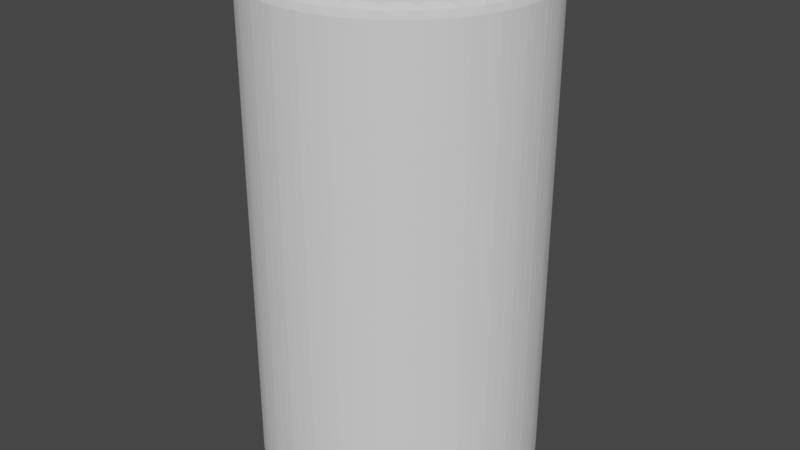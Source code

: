 # Source: block_cyl.blend  (saved by Blender 2.80.75; exported with 4.5.12 LTS)
import bpy
from mathutils import Matrix  # noqa: F401  (used for matrix-valued properties, if any)

bpy.ops.wm.read_factory_settings(use_empty=True)
scene = bpy.context.scene
scene.name = 'Scene'

# ---- collections
col_collection = bpy.data.collections.new('Collection'); scene.collection.children.link(col_collection)

# ---- world
world_world = bpy.data.worlds.new('World'); scene.world = world_world
world_world.use_nodes = True; world_world.node_tree.nodes.clear()
_N = world_world.node_tree.nodes; _L = world_world.node_tree.links
n0 = _N.new('ShaderNodeOutputWorld'); n0.name = 'World Output'; n0.location = (300, 300)
n1 = _N.new('ShaderNodeBackground'); n1.name = 'Background'; n1.location = (10, 300)
n1.inputs[0].default_value = (0.05088, 0.05088, 0.05088, 1.0)
_L.new(n1.outputs[0], n0.inputs[0])
n0.is_active_output = True
world_world.color = (0.05088, 0.05088, 0.05088)
world_world.use_sun_shadow = False
world_world.sun_shadow_jitter_overblur = 0.0

# ---- meshes
me_cylinder = bpy.data.meshes.new('Cylinder')
me_cylinder.from_pydata([(0.0, 1.0, -1.798), (0.0, 1.0, 1.798), (0.1951, 0.9808, -1.798), (0.1951, 0.9808, 1.798), (0.3827, 0.9239, -1.798), (0.3827, 0.9239, 1.798), (0.5556, 0.8315, -1.798), (0.5556, 0.8315, 1.798), (0.7071, 0.7071, -1.798), (0.7071, 0.7071, 1.798), (0.8315, 0.5556, -1.798), (0.8315, 0.5556, 1.798), (0.9239, 0.3827, -1.798), (0.9239, 0.3827, 1.798), (0.9808, 0.1951, -1.798), (0.9808, 0.1951, 1.798), (1.0, 7.55e-08, -1.798), (1.0, 7.55e-08, 1.798), (0.9808, -0.1951, -1.798), (0.9808, -0.1951, 1.798), (0.9239, -0.3827, -1.798), (0.9239, -0.3827, 1.798), (0.8315, -0.5556, -1.798), (0.8315, -0.5556, 1.798), (0.7071, -0.7071, -1.798), (0.7071, -0.7071, 1.798), (0.5556, -0.8315, -1.798), (0.5556, -0.8315, 1.798), (0.3827, -0.9239, -1.798), (0.3827, -0.9239, 1.798), (0.1951, -0.9808, -1.798), (0.1951, -0.9808, 1.798), (-3.258e-07, -1.0, -1.798), (-3.258e-07, -1.0, 1.798), (-0.1951, -0.9808, -1.798), (-0.1951, -0.9808, 1.798), (-0.3827, -0.9239, -1.798), (-0.3827, -0.9239, 1.798), (-0.5556, -0.8315, -1.798), (-0.5556, -0.8315, 1.798), (-0.7071, -0.7071, -1.798), (-0.7071, -0.7071, 1.798), (-0.8315, -0.5556, -1.798), (-0.8315, -0.5556, 1.798), (-0.9239, -0.3827, -1.798), (-0.9239, -0.3827, 1.798), (-0.9808, -0.1951, -1.798), (-0.9808, -0.1951, 1.798), (-1.0, 9.656e-07, -1.798), (-1.0, 9.656e-07, 1.798), (-0.9808, 0.1951, -1.798), (-0.9808, 0.1951, 1.798), (-0.9239, 0.3827, -1.798), (-0.9239, 0.3827, 1.798), (-0.8315, 0.5556, -1.798), (-0.8315, 0.5556, 1.798), (-0.7071, 0.7071, -1.798), (-0.7071, 0.7071, 1.798), (-0.5556, 0.8315, -1.798), (-0.5556, 0.8315, 1.798), (-0.3827, 0.9239, -1.798), (-0.3827, 0.9239, 1.798), (-0.1951, 0.9808, -1.798), (-0.1951, 0.9808, 1.798)], [], [(0, 1, 3, 2), (2, 3, 5, 4), (4, 5, 7, 6), (6, 7, 9, 8), (8, 9, 11, 10), (10, 11, 13, 12), (12, 13, 15, 14), (14, 15, 17, 16), (16, 17, 19, 18), (18, 19, 21, 20), (20, 21, 23, 22), (22, 23, 25, 24), (24, 25, 27, 26), (26, 27, 29, 28), (28, 29, 31, 30), (30, 31, 33, 32), (32, 33, 35, 34), (34, 35, 37, 36), (36, 37, 39, 38), (38, 39, 41, 40), (40, 41, 43, 42), (42, 43, 45, 44), (44, 45, 47, 46), (46, 47, 49, 48), (48, 49, 51, 50), (50, 51, 53, 52), (52, 53, 55, 54), (54, 55, 57, 56), (56, 57, 59, 58), (58, 59, 61, 60), (3, 1, 63, 61, 59, 57, 55, 53, 51, 49, 47, 45, 43, 41, 39, 37, 35, 33, 31, 29, 27, 25, 23, 21, 19, 17, 15, 13, 11, 9, 7, 5), (60, 61, 63, 62), (62, 63, 1, 0), (0, 2, 4, 6, 8, 10, 12, 14, 16, 18, 20, 22, 24, 26, 28, 30, 32, 34, 36, 38, 40, 42, 44, 46, 48, 50, 52, 54, 56, 58, 60, 62)])
_uv = me_cylinder.uv_layers.new(name='UVMap')
_uv.uv.foreach_set('vector', [1.0, 0.5, 1.0, 1.0, 0.9688, 1.0, 0.9688, 0.5, 0.9688, 0.5, 0.9688, 1.0, 0.9375, 1.0, 0.9375, 0.5, 0.9375, 0.5, 0.9375, 1.0, 0.9062, 1.0, 0.9062, 0.5, 0.9062, 0.5, 0.9062, 1.0, 0.875, 1.0, 0.875, 0.5, 0.875, 0.5, 0.875, 1.0, 0.8438, 1.0, 0.8438, 0.5, 0.8438, 0.5, 0.8438, 1.0, 0.8125, 1.0, 0.8125, 0.5, 0.8125, 0.5, 0.8125, 1.0, 0.7812, 1.0, 0.7812, 0.5, 0.7812, 0.5, 0.7812, 1.0, 0.75, 1.0, 0.75, 0.5, 0.75, 0.5, 0.75, 1.0, 0.7188, 1.0, 0.7188, 0.5, 0.7188, 0.5, 0.7188, 1.0, 0.6875, 1.0, 0.6875, 0.5, 0.6875, 0.5, 0.6875, 1.0, 0.6562, 1.0, 0.6562, 0.5, 0.6562, 0.5, 0.6562, 1.0, 0.625, 1.0, 0.625, 0.5, 0.625, 0.5, 0.625, 1.0, 0.5938, 1.0, 0.5938, 0.5, 0.5938, 0.5, 0.5938, 1.0, 0.5625, 1.0, 0.5625, 0.5, 0.5625, 0.5, 0.5625, 1.0, 0.5312, 1.0, 0.5312, 0.5, 0.5312, 0.5, 0.5312, 1.0, 0.5, 1.0, 0.5, 0.5, 0.5, 0.5, 0.5, 1.0, 0.4688, 1.0, 0.4688, 0.5, 0.4688, 0.5, 0.4688, 1.0, 0.4375, 1.0, 0.4375, 0.5, 0.4375, 0.5, 0.4375, 1.0, 0.4062, 1.0, 0.4062, 0.5, 0.4062, 0.5, 0.4062, 1.0, 0.375, 1.0, 0.375, 0.5, 0.375, 0.5, 0.375, 1.0, 0.3438, 1.0, 0.3438, 0.5, 0.3438, 0.5, 0.3438, 1.0, 0.3125, 1.0, 0.3125, 0.5, 0.3125, 0.5, 0.3125, 1.0, 0.2812, 1.0, 0.2812, 0.5, 0.2812, 0.5, 0.2812, 1.0, 0.25, 1.0, 0.25, 0.5, 0.25, 0.5, 0.25, 1.0, 0.2188, 1.0, 0.2188, 0.5, 0.2188, 0.5, 0.2188, 1.0, 0.1875, 1.0, 0.1875, 0.5, 0.1875, 0.5, 0.1875, 1.0, 0.1562, 1.0, 0.1562, 0.5, 0.1562, 0.5, 0.1562, 1.0, 0.125, 1.0, 0.125, 0.5, 0.125, 0.5, 0.125, 1.0, 0.09375, 1.0, 0.09375, 0.5, 0.09375, 0.5, 0.09375, 1.0, 0.0625, 1.0, 0.0625, 0.5, 0.2968, 0.4854, 0.25, 0.49, 0.2032, 0.4854, 0.1582, 0.4717, 0.1167, 0.4496, 0.08029, 0.4197, 0.05045, 0.3833, 0.02827, 0.3418, 0.01461, 0.2968, 0.01, 0.25, 0.01461, 0.2032, 0.02827, 0.1582, 0.05045, 0.1167, 0.08029, 0.08029, 0.1167, 0.05045, 0.1582, 0.02827, 0.2032, 0.01461, 0.25, 0.01, 0.2968, 0.01461, 0.3418, 0.02827, 0.3833, 0.05045, 0.4197, 0.08029, 0.4496, 0.1167, 0.4717, 0.1582, 0.4854, 0.2032, 0.49, 0.25, 0.4854, 0.2968, 0.4717, 0.3418, 0.4496, 0.3833, 0.4197, 0.4197, 0.3833, 0.4496, 0.3418, 0.4717, 0.0625, 0.5, 0.0625, 1.0, 0.03125, 1.0, 0.03125, 0.5, 0.03125, 0.5, 0.03125, 1.0, 0.0, 1.0, 0.0, 0.5, 0.75, 0.49, 0.7968, 0.4854, 0.8418, 0.4717, 0.8833, 0.4496, 0.9197, 0.4197, 0.9496, 0.3833, 0.9717, 0.3418, 0.9854, 0.2968, 0.99, 0.25, 0.9854, 0.2032, 0.9717, 0.1582, 0.9496, 0.1167, 0.9197, 0.08029, 0.8833, 0.05045, 0.8418, 0.02827, 0.7968, 0.01461, 0.75, 0.01, 0.7032, 0.01461, 0.6582, 0.02827, 0.6167, 0.05045, 0.5803, 0.08029, 0.5504, 0.1167, 0.5283, 0.1582, 0.5146, 0.2032, 0.51, 0.25, 0.5146, 0.2968, 0.5283, 0.3418, 0.5504, 0.3833, 0.5803, 0.4197, 0.6167, 0.4496, 0.6582, 0.4717, 0.7032, 0.4854])
me_cylinder.use_remesh_preserve_volume = False
me_cylinder.use_remesh_preserve_attributes = False
me_cylinder.use_mirror_vertex_groups = False
me_cylinder.update()

# ---- objects
ob_cylinder = bpy.data.objects.new('Cylinder', me_cylinder)

# ---- transforms, parenting, visibility, modifiers, constraints
ob_cylinder.location = (0.0, 0.0, 0.0)
ob_cylinder.lineart.crease_threshold = 0.0
_m = ob_cylinder.modifiers.new('Bevel', 'BEVEL')
_m.segments = 3
_m.limit_method = 'NONE'

# ---- collection membership
col_collection.objects.link(ob_cylinder)

# ---- scene / render settings (as saved in the file)
scene.frame_start = 1; scene.frame_end = 250; scene.frame_set(1)
scene.render.engine = 'BLENDER_EEVEE_NEXT'
scene.cycles.use_denoising = False
scene.cycles.samples = 128
scene.cycles.sampling_pattern = 'TABULATED_SOBOL'
scene.cycles.use_adaptive_sampling = False
scene.cycles.use_light_tree = False
scene.view_settings.view_transform = 'Filmic'
bpy.context.view_layer.update()

# ---- added for rendering (the .blend has no active camera and no usable light): camera, sun
cam_auto = bpy.data.cameras.new('AutoCamera')
cam_auto.lens = 50.0
cam_auto.sensor_width = 36.0
cam_auto.clip_end = 1000.0
ob_auto_camera = bpy.data.objects.new('AutoCamera', cam_auto)
scene.collection.objects.link(ob_auto_camera)
ob_auto_camera.location = (4.22204, -5.06645, 3.37763)
ob_auto_camera.rotation_euler = (1.09748, -7.21219e-08, 0.694738)
scene.camera = ob_auto_camera
light_auto_sun = bpy.data.lights.new('AutoSun', 'SUN')
light_auto_sun.energy = 3.0
light_auto_sun.angle = 0.0523599
ob_auto_sun = bpy.data.objects.new('AutoSun', light_auto_sun)
scene.collection.objects.link(ob_auto_sun)
ob_auto_sun.rotation_euler = (0.872665, 0.174533, 0.523599)
bpy.context.view_layer.update()
